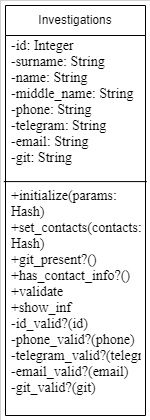

The diagram above was exported from draw.io. Its source (the exported page's mxGraphModel, read from the mxfile embedded in the PNG):
<mxGraphModel dx="150" dy="658" grid="1" gridSize="10" guides="1" tooltips="1" connect="1" arrows="1" fold="1" page="1" pageScale="1" pageWidth="827" pageHeight="1169" math="0" shadow="0">
  <root>
    <mxCell id="0" />
    <mxCell id="1" parent="0" />
    <mxCell id="tNuefEY6y65XnK8-v3uM-5" value="" style="rounded=0;whiteSpace=wrap;html=1;strokeWidth=0;" vertex="1" parent="1">
      <mxGeometry x="1091" y="345" width="150" height="420" as="geometry" />
    </mxCell>
    <mxCell id="9uL9f9SMJdjxr-tkgD8b-12" value="Investigations" style="swimlane;fontStyle=0;childLayout=stackLayout;horizontal=1;startSize=30;horizontalStack=0;resizeParent=1;resizeParentMax=0;resizeLast=0;collapsible=1;marginBottom=0;whiteSpace=wrap;html=1;" parent="1" vertex="1">
      <mxGeometry x="1096" y="350" width="140" height="410" as="geometry">
        <mxRectangle x="905" y="350" width="110" height="30" as="alternateBounds" />
      </mxGeometry>
    </mxCell>
    <mxCell id="9uL9f9SMJdjxr-tkgD8b-13" value="&lt;pre style=&quot;margin-top: 0cm; margin-right: 25.5pt; margin-left: 0cm; text-align: justify; line-height: normal; vertical-align: baseline; font-size: 14px;&quot;&gt;&lt;pre style=&quot;margin: 0cm 25.5pt 0cm 0cm; line-height: normal; background: white; vertical-align: baseline;&quot;&gt;&lt;font style=&quot;font-size: 14px;&quot; face=&quot;Times New Roman&quot;&gt;-id: Integer&lt;br&gt;&lt;span style=&quot;&quot; lang=&quot;EN-US&quot;&gt;-surname: &lt;/span&gt;&lt;span style=&quot;&quot; lang=&quot;EN-US&quot;&gt;String&lt;/span&gt;&lt;br&gt;&lt;span style=&quot;&quot; lang=&quot;EN-US&quot;&gt;-name: &lt;/span&gt;&lt;span style=&quot;&quot; lang=&quot;EN-US&quot;&gt;String&lt;/span&gt;&lt;br&gt;&lt;span style=&quot;&quot; lang=&quot;EN-US&quot;&gt;-middle_name: &lt;/span&gt;&lt;span style=&quot;&quot; lang=&quot;EN-US&quot;&gt;String&lt;/span&gt;&lt;br&gt;&lt;span style=&quot;&quot; lang=&quot;EN-US&quot;&gt;-phone: &lt;/span&gt;&lt;span style=&quot;&quot; lang=&quot;EN-US&quot;&gt;String&lt;/span&gt;&lt;br&gt;&lt;span style=&quot;&quot; lang=&quot;EN-US&quot;&gt;-telegram: &lt;/span&gt;&lt;span style=&quot;&quot; lang=&quot;EN-US&quot;&gt;String&lt;/span&gt;&lt;br&gt;&lt;span style=&quot;&quot; lang=&quot;EN-US&quot;&gt;-email: &lt;/span&gt;&lt;span style=&quot;&quot; lang=&quot;EN-US&quot;&gt;String&lt;/span&gt;&lt;br&gt;&lt;span style=&quot;&quot; lang=&quot;EN-US&quot;&gt;-git: &lt;/span&gt;&lt;span style=&quot;&quot; lang=&quot;EN-US&quot;&gt;String&lt;/span&gt;&lt;br&gt;&lt;span style=&quot;&quot; lang=&quot;EN-US&quot;&gt;&amp;nbsp;&lt;/span&gt;&lt;/font&gt;&lt;br&gt;&lt;/pre&gt;&lt;/pre&gt;" style="text;strokeColor=none;fillColor=none;align=left;verticalAlign=middle;spacingLeft=4;spacingRight=4;overflow=hidden;points=[[0,0.5],[1,0.5]];portConstraint=eastwest;rotatable=0;whiteSpace=wrap;html=1;" parent="9uL9f9SMJdjxr-tkgD8b-12" vertex="1">
      <mxGeometry y="30" width="140" height="150" as="geometry" />
    </mxCell>
    <mxCell id="tNuefEY6y65XnK8-v3uM-2" value="&lt;pre style=&quot;margin: 0cm 25.5pt 0cm 0cm; text-align: justify; line-height: normal; background: white; vertical-align: baseline; font-size: 14px;&quot;&gt;&lt;font face=&quot;Times New Roman&quot;&gt;+initialize(params:&lt;br/&gt;Hash)&lt;br&gt;&lt;span style=&quot;&quot; lang=&quot;EN-US&quot;&gt;+set_contacts(contacts:&lt;br/&gt;Hash)&lt;br&gt;&lt;/span&gt;&lt;span style=&quot;&quot; lang=&quot;EN-US&quot;&gt;+git_present?()&lt;br&gt;&lt;/span&gt;&lt;span style=&quot;&quot; lang=&quot;EN-US&quot;&gt;+has_contact_info?()&lt;br&gt;&lt;/span&gt;&lt;span style=&quot;&quot; lang=&quot;EN-US&quot;&gt;+validate&lt;br&gt;&lt;/span&gt;&lt;span style=&quot;&quot; lang=&quot;EN-US&quot;&gt;+show_inf&lt;br&gt;&lt;/span&gt;&lt;span style=&quot;&quot; lang=&quot;EN-US&quot;&gt;-id_valid?(id)&lt;br&gt;&lt;/span&gt;&lt;span style=&quot;&quot; lang=&quot;EN-US&quot;&gt;-phone_valid?(phone)&lt;br&gt;&lt;/span&gt;&lt;span style=&quot;&quot; lang=&quot;EN-US&quot;&gt;-telegram_valid?(telegram)&lt;br&gt;&lt;/span&gt;&lt;span style=&quot;&quot; lang=&quot;EN-US&quot;&gt;-email_valid?(email)&lt;br&gt;&lt;/span&gt;&lt;span style=&quot;&quot; lang=&quot;EN-US&quot;&gt;-git_valid?(git)&lt;/span&gt;&lt;/font&gt;&lt;/pre&gt;&lt;br/&gt;&lt;br/&gt;&lt;br/&gt;&lt;br/&gt;&lt;br/&gt;&lt;br/&gt;&lt;br/&gt;&lt;br/&gt;&lt;br/&gt;&lt;br/&gt;&lt;br/&gt;&lt;br/&gt;&lt;br/&gt;&lt;br/&gt;&lt;br/&gt;&lt;br/&gt;&lt;br/&gt;&lt;br/&gt;&lt;br/&gt;&lt;div&gt;&lt;br/&gt;&lt;/div&gt;" style="text;strokeColor=none;fillColor=none;align=left;verticalAlign=middle;spacingLeft=4;spacingRight=4;overflow=hidden;points=[[0,0.5],[1,0.5]];portConstraint=eastwest;rotatable=0;whiteSpace=wrap;html=1;" vertex="1" parent="9uL9f9SMJdjxr-tkgD8b-12">
      <mxGeometry y="180" width="140" height="230" as="geometry" />
    </mxCell>
    <mxCell id="tNuefEY6y65XnK8-v3uM-3" value="" style="endArrow=none;html=1;rounded=0;entryX=-0.012;entryY=-0.017;entryDx=0;entryDy=0;entryPerimeter=0;exitX=1.009;exitY=-0.017;exitDx=0;exitDy=0;exitPerimeter=0;" edge="1" parent="9uL9f9SMJdjxr-tkgD8b-12" source="tNuefEY6y65XnK8-v3uM-2" target="tNuefEY6y65XnK8-v3uM-2">
      <mxGeometry width="50" height="50" relative="1" as="geometry">
        <mxPoint x="135" y="100" as="sourcePoint" />
        <mxPoint x="185" y="50" as="targetPoint" />
      </mxGeometry>
    </mxCell>
  </root>
</mxGraphModel>